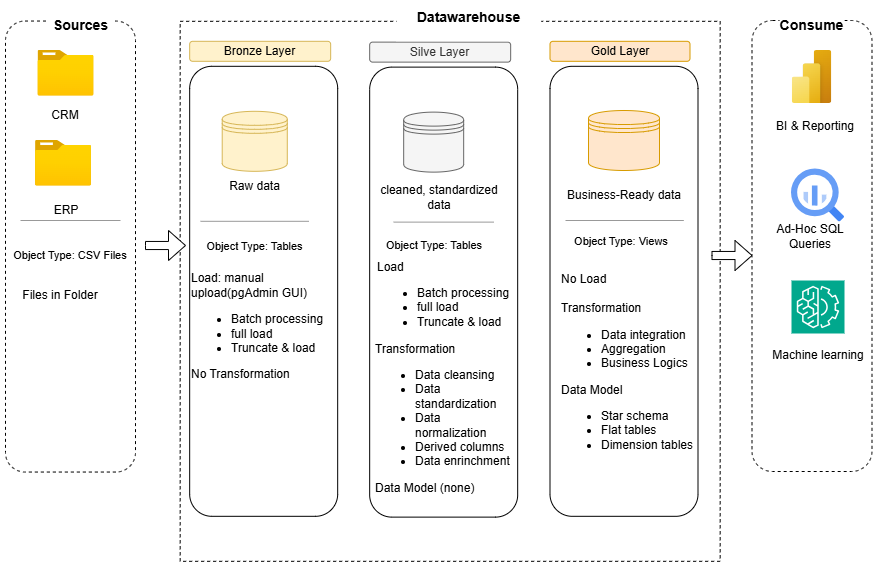

The diagram above was exported from draw.io. Its source (the exported page's mxGraphModel, read from the mxfile embedded in the PNG):
<mxGraphModel dx="1707" dy="568" grid="1" gridSize="10" guides="1" tooltips="1" connect="1" arrows="1" fold="1" page="1" pageScale="1" pageWidth="827" pageHeight="1169" math="0" shadow="0">
  <root>
    <mxCell id="0" />
    <mxCell id="1" parent="0" />
    <mxCell id="PLzIqVy7aingIC0n4cHu-16" value="" style="group" vertex="1" connectable="0" parent="1">
      <mxGeometry x="534.5" y="110.81" width="162.00000000000006" height="520" as="geometry" />
    </mxCell>
    <mxCell id="PLzIqVy7aingIC0n4cHu-82" value="" style="group;strokeColor=default;dashed=1;" vertex="1" connectable="0" parent="PLzIqVy7aingIC0n4cHu-16">
      <mxGeometry x="-409.83" y="-20" width="540" height="540" as="geometry" />
    </mxCell>
    <mxCell id="PLzIqVy7aingIC0n4cHu-14" value="" style="group" vertex="1" connectable="0" parent="PLzIqVy7aingIC0n4cHu-82">
      <mxGeometry x="9.5" y="20" width="141" height="375" as="geometry" />
    </mxCell>
    <mxCell id="PLzIqVy7aingIC0n4cHu-7" value="" style="rounded=1;whiteSpace=wrap;html=1;" vertex="1" parent="PLzIqVy7aingIC0n4cHu-14">
      <mxGeometry y="25" width="148" height="450" as="geometry" />
    </mxCell>
    <mxCell id="PLzIqVy7aingIC0n4cHu-10" value="Bronze Layer" style="rounded=1;whiteSpace=wrap;html=1;fillColor=#fff2cc;strokeColor=#d6b656;" vertex="1" parent="PLzIqVy7aingIC0n4cHu-14">
      <mxGeometry width="141" height="20" as="geometry" />
    </mxCell>
    <mxCell id="PLzIqVy7aingIC0n4cHu-26" value="" style="shape=datastore;whiteSpace=wrap;html=1;fillColor=#fff2cc;strokeColor=#d6b656;" vertex="1" parent="PLzIqVy7aingIC0n4cHu-14">
      <mxGeometry x="32.53846153846152" y="70" width="65.07692307692304" height="60" as="geometry" />
    </mxCell>
    <mxCell id="PLzIqVy7aingIC0n4cHu-42" value="Raw data" style="text;html=1;whiteSpace=wrap;strokeColor=none;fillColor=none;align=center;verticalAlign=middle;rounded=0;" vertex="1" parent="PLzIqVy7aingIC0n4cHu-14">
      <mxGeometry x="32.53846153846152" y="130" width="65.07692307692304" height="30" as="geometry" />
    </mxCell>
    <mxCell id="PLzIqVy7aingIC0n4cHu-46" value="" style="verticalLabelPosition=bottom;shadow=0;dashed=0;align=center;html=1;verticalAlign=top;strokeWidth=1;shape=mxgraph.mockup.markup.line;strokeColor=#999999;" vertex="1" parent="PLzIqVy7aingIC0n4cHu-14">
      <mxGeometry x="10.846153846153847" y="170" width="108.46153846153842" height="20" as="geometry" />
    </mxCell>
    <mxCell id="PLzIqVy7aingIC0n4cHu-49" value="Load: manual upload(pgAdmin GUI)&lt;div&gt;&lt;ul&gt;&lt;li&gt;Batch processing&lt;/li&gt;&lt;li&gt;full load&lt;/li&gt;&lt;li&gt;Truncate &amp;amp; load&lt;/li&gt;&lt;/ul&gt;No Transformation&lt;/div&gt;" style="text;html=1;whiteSpace=wrap;strokeColor=none;fillColor=none;align=left;verticalAlign=middle;rounded=0;" vertex="1" parent="PLzIqVy7aingIC0n4cHu-14">
      <mxGeometry y="220" width="140" height="130" as="geometry" />
    </mxCell>
    <mxCell id="PLzIqVy7aingIC0n4cHu-58" value="&lt;font style=&quot;font-size: 11px;&quot;&gt;Object Type: Tables&lt;/font&gt;" style="text;html=1;whiteSpace=wrap;strokeColor=none;fillColor=none;align=center;verticalAlign=middle;rounded=0;" vertex="1" parent="PLzIqVy7aingIC0n4cHu-14">
      <mxGeometry x="-5.423076923076923" y="190" width="141" height="30" as="geometry" />
    </mxCell>
    <mxCell id="PLzIqVy7aingIC0n4cHu-15" value="" style="group" vertex="1" connectable="0" parent="PLzIqVy7aingIC0n4cHu-82">
      <mxGeometry x="189.5" y="20.810000000000002" width="161" height="460" as="geometry" />
    </mxCell>
    <mxCell id="PLzIqVy7aingIC0n4cHu-8" value="" style="rounded=1;whiteSpace=wrap;html=1;" vertex="1" parent="PLzIqVy7aingIC0n4cHu-15">
      <mxGeometry y="25" width="148" height="450" as="geometry" />
    </mxCell>
    <mxCell id="PLzIqVy7aingIC0n4cHu-11" value="Silve Layer" style="rounded=1;whiteSpace=wrap;html=1;fillColor=#f5f5f5;fontColor=#333333;strokeColor=#666666;" vertex="1" parent="PLzIqVy7aingIC0n4cHu-15">
      <mxGeometry width="141" height="20" as="geometry" />
    </mxCell>
    <mxCell id="PLzIqVy7aingIC0n4cHu-32" value="" style="shape=datastore;whiteSpace=wrap;html=1;fillColor=#f5f5f5;fontColor=#333333;strokeColor=#666666;" vertex="1" parent="PLzIqVy7aingIC0n4cHu-15">
      <mxGeometry x="34" y="70" width="60" height="60" as="geometry" />
    </mxCell>
    <mxCell id="PLzIqVy7aingIC0n4cHu-41" value="cleaned, standardized data" style="text;html=1;whiteSpace=wrap;strokeColor=none;fillColor=none;align=center;verticalAlign=middle;rounded=0;" vertex="1" parent="PLzIqVy7aingIC0n4cHu-15">
      <mxGeometry y="140" width="140" height="30" as="geometry" />
    </mxCell>
    <mxCell id="PLzIqVy7aingIC0n4cHu-59" value="&lt;font style=&quot;font-size: 11px;&quot;&gt;Object Type: Tables&lt;/font&gt;" style="text;html=1;whiteSpace=wrap;strokeColor=none;fillColor=none;align=center;verticalAlign=middle;rounded=0;" vertex="1" parent="PLzIqVy7aingIC0n4cHu-15">
      <mxGeometry y="188.38" width="130" height="30" as="geometry" />
    </mxCell>
    <mxCell id="PLzIqVy7aingIC0n4cHu-61" value="Load&lt;div&gt;&lt;ul&gt;&lt;li&gt;Batch processing&lt;/li&gt;&lt;li&gt;full load&lt;/li&gt;&lt;li&gt;Truncate &amp;amp; load&lt;/li&gt;&lt;/ul&gt;&lt;br&gt;&lt;/div&gt;" style="text;html=1;whiteSpace=wrap;strokeColor=none;fillColor=none;align=left;verticalAlign=middle;rounded=0;" vertex="1" parent="PLzIqVy7aingIC0n4cHu-15">
      <mxGeometry x="6" y="220" width="136" height="90" as="geometry" />
    </mxCell>
    <mxCell id="PLzIqVy7aingIC0n4cHu-62" value="Transformation&lt;br&gt;&lt;div&gt;&lt;ul&gt;&lt;li&gt;Data cleansing&lt;/li&gt;&lt;li&gt;Data standardization&lt;/li&gt;&lt;li&gt;Data normalization&lt;/li&gt;&lt;li&gt;Derived columns&lt;/li&gt;&lt;li&gt;Data enrinchment&lt;/li&gt;&lt;/ul&gt;Data Model (none)&lt;br&gt;&lt;br&gt;&lt;/div&gt;" style="text;html=1;whiteSpace=wrap;strokeColor=none;fillColor=none;align=left;verticalAlign=middle;rounded=0;" vertex="1" parent="PLzIqVy7aingIC0n4cHu-15">
      <mxGeometry x="4" y="328.38" width="140" height="110" as="geometry" />
    </mxCell>
    <mxCell id="PLzIqVy7aingIC0n4cHu-44" value="" style="verticalLabelPosition=bottom;shadow=0;dashed=0;align=center;html=1;verticalAlign=top;strokeWidth=1;shape=mxgraph.mockup.markup.line;strokeColor=#999999;" vertex="1" parent="PLzIqVy7aingIC0n4cHu-15">
      <mxGeometry x="24" y="170" width="100" height="20" as="geometry" />
    </mxCell>
    <mxCell id="PLzIqVy7aingIC0n4cHu-17" value="" style="rounded=1;whiteSpace=wrap;html=1;" vertex="1" parent="PLzIqVy7aingIC0n4cHu-82">
      <mxGeometry x="369.83" y="45" width="148" height="450" as="geometry" />
    </mxCell>
    <mxCell id="PLzIqVy7aingIC0n4cHu-31" value="" style="shape=datastore;whiteSpace=wrap;html=1;fillColor=#ffe6cc;strokeColor=#d79b00;" vertex="1" parent="PLzIqVy7aingIC0n4cHu-82">
      <mxGeometry x="408.33" y="89.19" width="70.99999999999997" height="60" as="geometry" />
    </mxCell>
    <mxCell id="PLzIqVy7aingIC0n4cHu-43" value="Business-Ready data" style="text;html=1;whiteSpace=wrap;strokeColor=none;fillColor=none;align=center;verticalAlign=middle;rounded=0;" vertex="1" parent="PLzIqVy7aingIC0n4cHu-82">
      <mxGeometry x="372.83" y="159.19" width="141.99999999999994" height="30" as="geometry" />
    </mxCell>
    <mxCell id="PLzIqVy7aingIC0n4cHu-60" value="&lt;font style=&quot;font-size: 11px;&quot;&gt;Object Type: Views&lt;/font&gt;" style="text;html=1;whiteSpace=wrap;strokeColor=none;fillColor=none;align=center;verticalAlign=middle;rounded=0;" vertex="1" parent="PLzIqVy7aingIC0n4cHu-82">
      <mxGeometry x="363.9933333333333" y="205" width="153.83333333333334" height="30" as="geometry" />
    </mxCell>
    <mxCell id="PLzIqVy7aingIC0n4cHu-63" value="&lt;div&gt;No Load&lt;/div&gt;&lt;div&gt;&lt;br&gt;&lt;/div&gt;Transformation&lt;br&gt;&lt;div&gt;&lt;ul&gt;&lt;li&gt;Data integration&lt;/li&gt;&lt;li&gt;Aggregation&lt;/li&gt;&lt;li&gt;Business Logics&lt;/li&gt;&lt;/ul&gt;Data Model&amp;nbsp;&lt;/div&gt;&lt;div&gt;&lt;ul&gt;&lt;li&gt;Star schema&lt;/li&gt;&lt;li&gt;Flat tables&lt;/li&gt;&lt;li&gt;Dimension tables&lt;/li&gt;&lt;/ul&gt;&lt;br&gt;&lt;/div&gt;" style="text;html=1;whiteSpace=wrap;strokeColor=none;fillColor=none;align=left;verticalAlign=middle;rounded=0;" vertex="1" parent="PLzIqVy7aingIC0n4cHu-82">
      <mxGeometry x="379.40999999999997" y="299.19" width="140" height="110" as="geometry" />
    </mxCell>
    <mxCell id="PLzIqVy7aingIC0n4cHu-47" value="" style="verticalLabelPosition=bottom;shadow=0;dashed=0;align=center;html=1;verticalAlign=top;strokeWidth=1;shape=mxgraph.mockup.markup.line;strokeColor=#999999;" vertex="1" parent="PLzIqVy7aingIC0n4cHu-82">
      <mxGeometry x="385.3333333333333" y="189.19" width="118.33333333333326" height="20" as="geometry" />
    </mxCell>
    <mxCell id="PLzIqVy7aingIC0n4cHu-18" value="Gold Layer" style="rounded=1;whiteSpace=wrap;html=1;fillColor=#ffe6cc;strokeColor=#d79b00;" vertex="1" parent="PLzIqVy7aingIC0n4cHu-16">
      <mxGeometry x="-40" width="140" height="20" as="geometry" />
    </mxCell>
    <mxCell id="PLzIqVy7aingIC0n4cHu-83" value="" style="html=1;shadow=0;dashed=0;align=center;verticalAlign=middle;shape=mxgraph.arrows2.arrow;dy=0.73;dx=17;notch=0;" vertex="1" parent="PLzIqVy7aingIC0n4cHu-16">
      <mxGeometry x="122.00000000000006" y="199.18999999999994" width="40" height="30" as="geometry" />
    </mxCell>
    <mxCell id="PLzIqVy7aingIC0n4cHu-5" value="CRM" style="text;html=1;whiteSpace=wrap;strokeColor=none;fillColor=none;align=center;verticalAlign=middle;rounded=0;" vertex="1" parent="1">
      <mxGeometry x="36.5" y="200" width="60" height="30" as="geometry" />
    </mxCell>
    <mxCell id="PLzIqVy7aingIC0n4cHu-6" value="ERP" style="text;html=1;whiteSpace=wrap;strokeColor=none;fillColor=none;align=center;verticalAlign=middle;rounded=0;" vertex="1" parent="1">
      <mxGeometry x="36.5" y="303" width="60" height="30" as="geometry" />
    </mxCell>
    <mxCell id="PLzIqVy7aingIC0n4cHu-33" value="" style="group;fillColor=none;container=0;" vertex="1" connectable="0" parent="1">
      <mxGeometry x="20" y="100" width="130" height="350" as="geometry" />
    </mxCell>
    <mxCell id="PLzIqVy7aingIC0n4cHu-37" value="" style="group" vertex="1" connectable="0" parent="1">
      <mxGeometry x="-50" y="70" width="130" height="380" as="geometry" />
    </mxCell>
    <mxCell id="PLzIqVy7aingIC0n4cHu-36" value="" style="group" vertex="1" connectable="0" parent="PLzIqVy7aingIC0n4cHu-37">
      <mxGeometry width="130" height="380" as="geometry" />
    </mxCell>
    <mxCell id="PLzIqVy7aingIC0n4cHu-1" value="" style="rounded=1;whiteSpace=wrap;html=1;dashed=1;" vertex="1" parent="PLzIqVy7aingIC0n4cHu-36">
      <mxGeometry y="20.54054054054054" width="130" height="451" as="geometry" />
    </mxCell>
    <mxCell id="PLzIqVy7aingIC0n4cHu-45" value="" style="verticalLabelPosition=bottom;shadow=0;dashed=0;align=center;html=1;verticalAlign=top;strokeWidth=1;shape=mxgraph.mockup.markup.line;strokeColor=#999999;" vertex="1" parent="PLzIqVy7aingIC0n4cHu-36">
      <mxGeometry x="15" y="210" width="100" height="20" as="geometry" />
    </mxCell>
    <mxCell id="PLzIqVy7aingIC0n4cHu-3" value="" style="image;aspect=fixed;html=1;points=[];align=center;fontSize=12;image=img/lib/azure2/general/Folder_Blank.svg;" vertex="1" parent="PLzIqVy7aingIC0n4cHu-36">
      <mxGeometry x="30" y="140" width="56" height="45.47" as="geometry" />
    </mxCell>
    <mxCell id="PLzIqVy7aingIC0n4cHu-2" value="" style="image;aspect=fixed;html=1;points=[];align=center;fontSize=12;image=img/lib/azure2/general/Folder_Blank.svg;" vertex="1" parent="PLzIqVy7aingIC0n4cHu-36">
      <mxGeometry x="32.5" y="50" width="56" height="45.47" as="geometry" />
    </mxCell>
    <mxCell id="PLzIqVy7aingIC0n4cHu-48" value="&lt;font style=&quot;font-size: 11px;&quot;&gt;Object Type: CSV Files&lt;/font&gt;" style="text;html=1;whiteSpace=wrap;strokeColor=none;fillColor=none;align=center;verticalAlign=middle;rounded=0;" vertex="1" parent="PLzIqVy7aingIC0n4cHu-36">
      <mxGeometry y="240" width="130" height="30" as="geometry" />
    </mxCell>
    <mxCell id="PLzIqVy7aingIC0n4cHu-67" value="&lt;font style=&quot;font-size: 14px;&quot;&gt;&lt;b&gt;Sources&lt;/b&gt;&lt;/font&gt;" style="text;html=1;whiteSpace=wrap;strokeColor=none;fillColor=default;align=center;verticalAlign=middle;rounded=0;" vertex="1" parent="PLzIqVy7aingIC0n4cHu-36">
      <mxGeometry x="42.5" y="10" width="65" height="30.81081081081081" as="geometry" />
    </mxCell>
    <mxCell id="PLzIqVy7aingIC0n4cHu-71" value="CRM" style="text;html=1;whiteSpace=wrap;strokeColor=none;fillColor=none;align=center;verticalAlign=middle;rounded=0;" vertex="1" parent="PLzIqVy7aingIC0n4cHu-36">
      <mxGeometry y="100" width="120" height="30" as="geometry" />
    </mxCell>
    <mxCell id="PLzIqVy7aingIC0n4cHu-75" value="Files in Folder" style="text;html=1;whiteSpace=wrap;strokeColor=none;fillColor=none;align=center;verticalAlign=middle;rounded=0;" vertex="1" parent="PLzIqVy7aingIC0n4cHu-36">
      <mxGeometry x="-5" y="280" width="120" height="30" as="geometry" />
    </mxCell>
    <mxCell id="PLzIqVy7aingIC0n4cHu-76" value="ERP" style="text;html=1;whiteSpace=wrap;strokeColor=none;fillColor=none;align=center;verticalAlign=middle;rounded=0;" vertex="1" parent="PLzIqVy7aingIC0n4cHu-36">
      <mxGeometry x="0.5" y="195.47" width="120" height="30" as="geometry" />
    </mxCell>
    <mxCell id="PLzIqVy7aingIC0n4cHu-74" value="" style="group" vertex="1" connectable="0" parent="1">
      <mxGeometry x="696.5" y="90" width="126" height="540.81" as="geometry" />
    </mxCell>
    <mxCell id="PLzIqVy7aingIC0n4cHu-12" value="" style="rounded=1;whiteSpace=wrap;html=1;dashed=1;arcSize=17;" vertex="1" parent="PLzIqVy7aingIC0n4cHu-74">
      <mxGeometry width="120" height="451" as="geometry" />
    </mxCell>
    <mxCell id="PLzIqVy7aingIC0n4cHu-64" value="" style="image;aspect=fixed;html=1;points=[];align=center;fontSize=12;image=img/lib/azure2/power_platform/PowerBI.svg;" vertex="1" parent="PLzIqVy7aingIC0n4cHu-74">
      <mxGeometry x="40.129999999999995" y="30" width="39.75" height="53" as="geometry" />
    </mxCell>
    <mxCell id="PLzIqVy7aingIC0n4cHu-65" value="" style="sketch=0;points=[[0,0,0],[0.25,0,0],[0.5,0,0],[0.75,0,0],[1,0,0],[0,1,0],[0.25,1,0],[0.5,1,0],[0.75,1,0],[1,1,0],[0,0.25,0],[0,0.5,0],[0,0.75,0],[1,0.25,0],[1,0.5,0],[1,0.75,0]];outlineConnect=0;fontColor=#232F3E;fillColor=#01A88D;strokeColor=#ffffff;dashed=0;verticalLabelPosition=bottom;verticalAlign=top;align=center;html=1;fontSize=12;fontStyle=0;aspect=fixed;shape=mxgraph.aws4.resourceIcon;resIcon=mxgraph.aws4.machine_learning;" vertex="1" parent="PLzIqVy7aingIC0n4cHu-74">
      <mxGeometry x="39.5" y="260" width="53" height="53" as="geometry" />
    </mxCell>
    <mxCell id="PLzIqVy7aingIC0n4cHu-66" value="" style="editableCssRules=.*;html=1;shape=image;verticalLabelPosition=bottom;labelBackgroundColor=#ffffff;verticalAlign=top;aspect=fixed;imageAspect=0;image=data:image/svg+xml,(base64 omitted: 1156 chars);" vertex="1" parent="PLzIqVy7aingIC0n4cHu-74">
      <mxGeometry x="39.5" y="148.5" width="53" height="53" as="geometry" />
    </mxCell>
    <mxCell id="PLzIqVy7aingIC0n4cHu-57" value="BI &amp;amp; Reporting" style="text;html=1;whiteSpace=wrap;strokeColor=none;fillColor=none;align=center;verticalAlign=middle;rounded=0;" vertex="1" parent="PLzIqVy7aingIC0n4cHu-74">
      <mxGeometry x="3.5" y="90.81" width="120" height="30" as="geometry" />
    </mxCell>
    <mxCell id="PLzIqVy7aingIC0n4cHu-72" value="Ad-Hoc SQL Queries" style="text;html=1;whiteSpace=wrap;strokeColor=none;fillColor=none;align=center;verticalAlign=middle;rounded=0;" vertex="1" parent="PLzIqVy7aingIC0n4cHu-74">
      <mxGeometry x="3.5" y="201.5" width="110" height="30" as="geometry" />
    </mxCell>
    <mxCell id="PLzIqVy7aingIC0n4cHu-73" value="Machine learning" style="text;html=1;whiteSpace=wrap;strokeColor=none;fillColor=none;align=center;verticalAlign=middle;rounded=0;" vertex="1" parent="PLzIqVy7aingIC0n4cHu-74">
      <mxGeometry x="6" y="320" width="120" height="30" as="geometry" />
    </mxCell>
    <mxCell id="PLzIqVy7aingIC0n4cHu-69" value="&lt;font style=&quot;font-size: 14px;&quot;&gt;&lt;b&gt;Consume&lt;/b&gt;&lt;/font&gt;" style="text;html=1;whiteSpace=wrap;strokeColor=none;fillColor=default;align=center;verticalAlign=middle;rounded=0;" vertex="1" parent="PLzIqVy7aingIC0n4cHu-74">
      <mxGeometry x="27.5" y="-10" width="65" height="30.81081081081081" as="geometry" />
    </mxCell>
    <mxCell id="PLzIqVy7aingIC0n4cHu-84" value="" style="html=1;shadow=0;dashed=0;align=center;verticalAlign=middle;shape=mxgraph.arrows2.arrow;dy=0.73;dx=17;notch=0;" vertex="1" parent="1">
      <mxGeometry x="90.00000000000003" y="299.99999999999994" width="40" height="30" as="geometry" />
    </mxCell>
    <mxCell id="PLzIqVy7aingIC0n4cHu-35" value="&lt;font style=&quot;font-size: 14px;&quot;&gt;&lt;b&gt;Datawarehouse&lt;/b&gt;&lt;/font&gt;&lt;div&gt;&lt;font style=&quot;font-size: 14px;&quot;&gt;&lt;b&gt;&lt;br&gt;&lt;/b&gt;&lt;/font&gt;&lt;/div&gt;" style="text;html=1;whiteSpace=wrap;strokeColor=none;fillColor=default;align=center;verticalAlign=middle;rounded=0;gradientColor=none;" vertex="1" parent="1">
      <mxGeometry x="341" y="80" width="144.67" height="30.81" as="geometry" />
    </mxCell>
  </root>
</mxGraphModel>